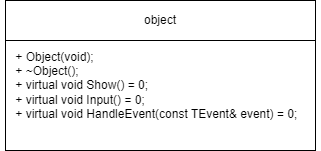

The diagram above was exported from draw.io. Its source (the exported page's mxGraphModel, read from the mxfile embedded in the PNG):
<mxGraphModel dx="1050" dy="549" grid="1" gridSize="10" guides="1" tooltips="1" connect="1" arrows="1" fold="1" page="1" pageScale="1" pageWidth="827" pageHeight="1169" math="0" shadow="0">
  <root>
    <mxCell id="WIyWlLk6GJQsqaUBKTNV-0" />
    <mxCell id="WIyWlLk6GJQsqaUBKTNV-1" parent="WIyWlLk6GJQsqaUBKTNV-0" />
    <mxCell id="ZKu_gvktUUdGDIoFwcOS-0" value="" style="rounded=0;whiteSpace=wrap;html=1;" vertex="1" parent="WIyWlLk6GJQsqaUBKTNV-1">
      <mxGeometry x="130" y="60" width="310" height="150" as="geometry" />
    </mxCell>
    <mxCell id="ZKu_gvktUUdGDIoFwcOS-1" value="object" style="rounded=0;whiteSpace=wrap;html=1;" vertex="1" parent="WIyWlLk6GJQsqaUBKTNV-1">
      <mxGeometry x="130" y="60" width="310" height="40" as="geometry" />
    </mxCell>
    <mxCell id="ZKu_gvktUUdGDIoFwcOS-2" value="&lt;div&gt;&amp;nbsp; &amp;nbsp; + Object(void);&lt;/div&gt;&lt;div&gt;&amp;nbsp; &amp;nbsp; + ~Object();&lt;/div&gt;&lt;div&gt;&amp;nbsp; &amp;nbsp; + virtual void Show() = 0;&lt;/div&gt;&lt;div&gt;&amp;nbsp; &amp;nbsp; + virtual void Input() = 0;&lt;/div&gt;&lt;div&gt;&amp;nbsp; &amp;nbsp; + virtual void HandleEvent(const TEvent&amp;amp; event) = 0;&lt;/div&gt;" style="text;html=1;align=left;verticalAlign=middle;resizable=0;points=[];autosize=1;strokeColor=none;fillColor=none;" vertex="1" parent="WIyWlLk6GJQsqaUBKTNV-1">
      <mxGeometry x="125" y="100" width="320" height="90" as="geometry" />
    </mxCell>
  </root>
</mxGraphModel>